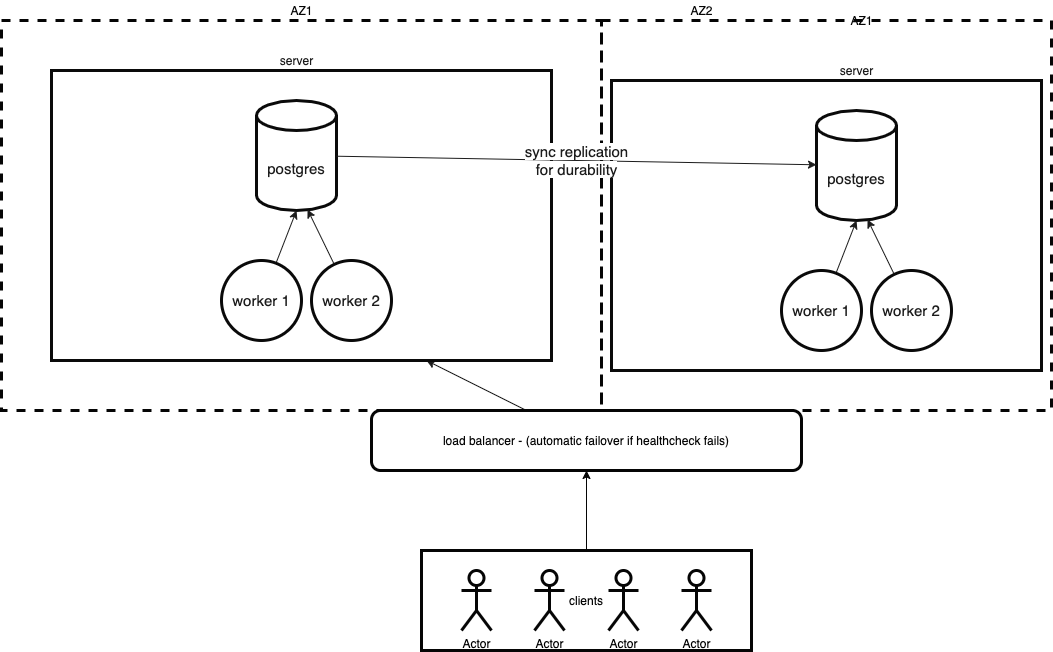

The diagram above was exported from draw.io. Its source (the exported page's mxGraphModel, read from the mxfile embedded in the PNG):
<mxGraphModel dx="1024" dy="508" grid="1" gridSize="10" guides="1" tooltips="1" connect="1" arrows="1" fold="1" page="1" pageScale="1" pageWidth="850" pageHeight="1100" background="#FFFFFF" math="0" shadow="0">
  <root>
    <mxCell id="0" />
    <mxCell id="1" parent="0" />
    <mxCell id="2" value="" style="whiteSpace=wrap;html=1;fillColor=none;strokeColor=#050505;dashed=1;strokeWidth=3;" parent="1" vertex="1">
      <mxGeometry x="100" y="160" width="600" height="390" as="geometry" />
    </mxCell>
    <mxCell id="3" value="Actor" style="shape=umlActor;verticalLabelPosition=bottom;verticalAlign=top;html=1;outlineConnect=0;strokeColor=#050505;strokeWidth=3;fillColor=none;" parent="1" vertex="1">
      <mxGeometry x="560" y="710" width="30" height="60" as="geometry" />
    </mxCell>
    <mxCell id="4" value="Actor" style="shape=umlActor;verticalLabelPosition=bottom;verticalAlign=top;html=1;outlineConnect=0;strokeColor=#050505;strokeWidth=3;fillColor=none;" parent="1" vertex="1">
      <mxGeometry x="633" y="710" width="30" height="60" as="geometry" />
    </mxCell>
    <mxCell id="5" value="Actor" style="shape=umlActor;verticalLabelPosition=bottom;verticalAlign=top;html=1;outlineConnect=0;strokeColor=#050505;strokeWidth=3;fillColor=none;" parent="1" vertex="1">
      <mxGeometry x="707" y="710" width="30" height="60" as="geometry" />
    </mxCell>
    <mxCell id="6" value="Actor" style="shape=umlActor;verticalLabelPosition=bottom;verticalAlign=top;html=1;outlineConnect=0;strokeColor=#050505;strokeWidth=3;fillColor=none;" parent="1" vertex="1">
      <mxGeometry x="780" y="710" width="30" height="60" as="geometry" />
    </mxCell>
    <mxCell id="45" style="edgeStyle=none;html=1;entryX=0.75;entryY=1;entryDx=0;entryDy=0;fontSize=15;fontColor=#1C1C1C;strokeColor=#1C1C1C;" edge="1" parent="1" source="7" target="38">
      <mxGeometry relative="1" as="geometry" />
    </mxCell>
    <mxCell id="7" value="&lt;font color=&quot;#050505&quot;&gt;load balancer - (automatic failover if healthcheck fails)&lt;/font&gt;" style="rounded=1;whiteSpace=wrap;html=1;strokeColor=#050505;strokeWidth=3;fillColor=none;" parent="1" vertex="1">
      <mxGeometry x="470" y="550" width="430" height="60" as="geometry" />
    </mxCell>
    <mxCell id="24" style="edgeStyle=none;html=1;entryX=0.5;entryY=1;entryDx=0;entryDy=0;labelBackgroundColor=#FFFFFF;fontColor=#050505;strokeColor=#050505;" parent="1" source="23" target="7" edge="1">
      <mxGeometry relative="1" as="geometry" />
    </mxCell>
    <mxCell id="23" value="clients" style="rounded=0;whiteSpace=wrap;html=1;labelBackgroundColor=none;fontColor=#050505;strokeColor=#050505;strokeWidth=3;fillColor=none;" parent="1" vertex="1">
      <mxGeometry x="520" y="690" width="330" height="100" as="geometry" />
    </mxCell>
    <mxCell id="34" value="AZ1" style="text;html=1;align=center;verticalAlign=middle;resizable=0;points=[];autosize=1;strokeColor=none;fillColor=none;fontColor=#050505;" parent="1" vertex="1">
      <mxGeometry x="380" y="140" width="40" height="20" as="geometry" />
    </mxCell>
    <mxCell id="35" value="" style="whiteSpace=wrap;html=1;fillColor=none;strokeColor=#050505;dashed=1;strokeWidth=3;" parent="1" vertex="1">
      <mxGeometry x="700" y="160" width="450" height="390" as="geometry" />
    </mxCell>
    <mxCell id="36" value="AZ2" style="text;html=1;align=center;verticalAlign=middle;resizable=0;points=[];autosize=1;strokeColor=none;fillColor=none;fontColor=#050505;" parent="1" vertex="1">
      <mxGeometry x="780" y="140" width="40" height="20" as="geometry" />
    </mxCell>
    <mxCell id="38" value="" style="rounded=0;whiteSpace=wrap;html=1;fillColor=none;strokeColor=#0A0A0A;fontSize=15;strokeWidth=3;" vertex="1" parent="1">
      <mxGeometry x="150" y="210" width="500" height="290" as="geometry" />
    </mxCell>
    <mxCell id="39" value="server" style="text;html=1;align=center;verticalAlign=middle;resizable=0;points=[];autosize=1;strokeColor=none;fillColor=none;fontColor=#1C1C1C;" vertex="1" parent="1">
      <mxGeometry x="370" y="190" width="50" height="20" as="geometry" />
    </mxCell>
    <mxCell id="40" value="postgres" style="shape=cylinder3;whiteSpace=wrap;html=1;boundedLbl=1;backgroundOutline=1;size=15;fontSize=15;fontColor=#1C1C1C;strokeColor=#0A0A0A;strokeWidth=3;fillColor=none;" vertex="1" parent="1">
      <mxGeometry x="355" y="240" width="80" height="110" as="geometry" />
    </mxCell>
    <mxCell id="47" style="edgeStyle=none;html=1;entryX=0.638;entryY=0.991;entryDx=0;entryDy=0;entryPerimeter=0;fontSize=15;fontColor=#1C1C1C;strokeColor=#1C1C1C;" edge="1" parent="1" source="41" target="40">
      <mxGeometry relative="1" as="geometry" />
    </mxCell>
    <mxCell id="41" value="worker 2" style="ellipse;whiteSpace=wrap;html=1;aspect=fixed;fontSize=15;fontColor=#1C1C1C;strokeColor=#0A0A0A;strokeWidth=3;fillColor=none;" vertex="1" parent="1">
      <mxGeometry x="410" y="400" width="80" height="80" as="geometry" />
    </mxCell>
    <mxCell id="46" style="edgeStyle=none;html=1;entryX=0.5;entryY=1;entryDx=0;entryDy=0;entryPerimeter=0;fontSize=15;fontColor=#1C1C1C;strokeColor=#1C1C1C;" edge="1" parent="1" source="43" target="40">
      <mxGeometry relative="1" as="geometry" />
    </mxCell>
    <mxCell id="43" value="worker 1" style="ellipse;whiteSpace=wrap;html=1;aspect=fixed;fontSize=15;fontColor=#1C1C1C;strokeColor=#0A0A0A;strokeWidth=3;fillColor=none;" vertex="1" parent="1">
      <mxGeometry x="320" y="400" width="80" height="80" as="geometry" />
    </mxCell>
    <mxCell id="48" value="AZ1" style="text;html=1;align=center;verticalAlign=middle;resizable=0;points=[];autosize=1;strokeColor=none;fillColor=none;fontColor=#050505;" vertex="1" parent="1">
      <mxGeometry x="940" y="150" width="40" height="20" as="geometry" />
    </mxCell>
    <mxCell id="49" value="" style="rounded=0;whiteSpace=wrap;html=1;fillColor=none;strokeColor=#0A0A0A;fontSize=15;strokeWidth=3;" vertex="1" parent="1">
      <mxGeometry x="710" y="220" width="430" height="290" as="geometry" />
    </mxCell>
    <mxCell id="50" value="server" style="text;html=1;align=center;verticalAlign=middle;resizable=0;points=[];autosize=1;strokeColor=none;fillColor=none;fontColor=#1C1C1C;" vertex="1" parent="1">
      <mxGeometry x="930" y="200" width="50" height="20" as="geometry" />
    </mxCell>
    <mxCell id="51" value="postgres" style="shape=cylinder3;whiteSpace=wrap;html=1;boundedLbl=1;backgroundOutline=1;size=15;fontSize=15;fontColor=#1C1C1C;strokeColor=#0A0A0A;strokeWidth=3;fillColor=none;" vertex="1" parent="1">
      <mxGeometry x="915" y="250" width="80" height="110" as="geometry" />
    </mxCell>
    <mxCell id="52" style="edgeStyle=none;html=1;entryX=0.638;entryY=0.991;entryDx=0;entryDy=0;entryPerimeter=0;fontSize=15;fontColor=#1C1C1C;strokeColor=#1C1C1C;" edge="1" parent="1" source="53" target="51">
      <mxGeometry relative="1" as="geometry" />
    </mxCell>
    <mxCell id="53" value="worker 2" style="ellipse;whiteSpace=wrap;html=1;aspect=fixed;fontSize=15;fontColor=#1C1C1C;strokeColor=#0A0A0A;strokeWidth=3;fillColor=none;" vertex="1" parent="1">
      <mxGeometry x="970" y="410" width="80" height="80" as="geometry" />
    </mxCell>
    <mxCell id="54" style="edgeStyle=none;html=1;entryX=0.5;entryY=1;entryDx=0;entryDy=0;entryPerimeter=0;fontSize=15;fontColor=#1C1C1C;strokeColor=#1C1C1C;" edge="1" parent="1" source="55" target="51">
      <mxGeometry relative="1" as="geometry" />
    </mxCell>
    <mxCell id="55" value="worker 1" style="ellipse;whiteSpace=wrap;html=1;aspect=fixed;fontSize=15;fontColor=#1C1C1C;strokeColor=#0A0A0A;strokeWidth=3;fillColor=none;" vertex="1" parent="1">
      <mxGeometry x="880" y="410" width="80" height="80" as="geometry" />
    </mxCell>
    <mxCell id="56" value="&lt;span style=&quot;background-color: rgb(255 , 255 , 255)&quot;&gt;sync replication&lt;br&gt;for durability&lt;/span&gt;" style="edgeStyle=none;html=1;fontSize=15;fontColor=#1C1C1C;strokeColor=#1C1C1C;labelBackgroundColor=none;" edge="1" parent="1" source="40" target="51">
      <mxGeometry relative="1" as="geometry" />
    </mxCell>
  </root>
</mxGraphModel>